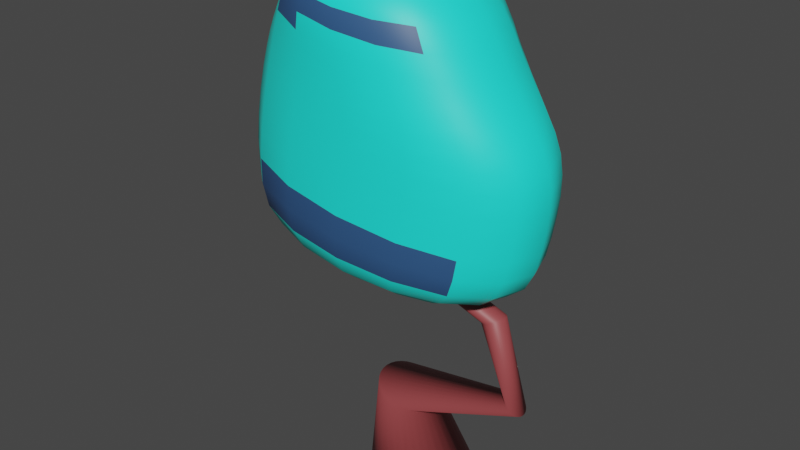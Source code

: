 # Source: gplant.blend  (saved by Blender 3.6.11; exported with 4.5.12 LTS)
import bpy
from mathutils import Matrix  # noqa: F401  (used for matrix-valued properties, if any)

bpy.ops.wm.read_factory_settings(use_empty=True)
scene = bpy.context.scene
scene.name = 'Scene'

# ---- collections
col_collection = bpy.data.collections.new('Collection'); scene.collection.children.link(col_collection)

# ---- materials (node trees are filled in below, after node groups)
mat_material_001 = bpy.data.materials.new('Material.001')
mat_material_001.use_transparent_shadow = False
mat_material_002 = bpy.data.materials.new('Material.002')
mat_material_002.use_transparent_shadow = False
mat_material_003 = bpy.data.materials.new('Material.003')
mat_material_003.use_transparent_shadow = False

# ---- material node trees
mat_material_001.use_nodes = True; mat_material_001.node_tree.nodes.clear()
_N = mat_material_001.node_tree.nodes; _L = mat_material_001.node_tree.links
n0 = _N.new('ShaderNodeBsdfPrincipled'); n0.name = 'Principled BSDF'; n0.location = (10, 300)
n0.distribution = 'GGX'
n0.subsurface_method = 'RANDOM_WALK_SKIN'
n0.inputs[0].default_value = (0.3299, 0.06088, 0.06511, 1.0)
n0.inputs[3].default_value = 1.45
n0.inputs[27].default_value = (0.0, 0.0, 0.0, 1.0)
n0.inputs[28].default_value = 1.0
n1 = _N.new('ShaderNodeOutputMaterial'); n1.name = 'Material Output'; n1.location = (300, 300)
_L.new(n0.outputs[0], n1.inputs[0])
n1.is_active_output = True
mat_material_002.use_nodes = True; mat_material_002.node_tree.nodes.clear()
_N = mat_material_002.node_tree.nodes; _L = mat_material_002.node_tree.links
n0 = _N.new('ShaderNodeBsdfPrincipled'); n0.name = 'Principled BSDF'; n0.location = (10, 300)
n0.distribution = 'GGX'
n0.subsurface_method = 'RANDOM_WALK_SKIN'
n0.inputs[0].default_value = (0.01451, 1.0, 0.8769, 1.0)
n0.inputs[3].default_value = 1.45
n0.inputs[27].default_value = (0.0, 0.0, 0.0, 1.0)
n0.inputs[28].default_value = 1.0
n1 = _N.new('ShaderNodeOutputMaterial'); n1.name = 'Material Output'; n1.location = (300, 300)
_L.new(n0.outputs[0], n1.inputs[0])
n1.is_active_output = True
mat_material_003.use_nodes = True; mat_material_003.node_tree.nodes.clear()
_N = mat_material_003.node_tree.nodes; _L = mat_material_003.node_tree.links
n0 = _N.new('ShaderNodeBsdfPrincipled'); n0.name = 'Principled BSDF'; n0.location = (10, 300)
n0.distribution = 'GGX'
n0.subsurface_method = 'RANDOM_WALK_SKIN'
n0.inputs[0].default_value = (0.03071, 0.09458, 0.237, 1.0)
n0.inputs[3].default_value = 1.45
n0.inputs[27].default_value = (0.0, 0.0, 0.0, 1.0)
n0.inputs[28].default_value = 1.0
n1 = _N.new('ShaderNodeOutputMaterial'); n1.name = 'Material Output'; n1.location = (300, 300)
_L.new(n0.outputs[0], n1.inputs[0])
n1.is_active_output = True

# ---- world
world_world = bpy.data.worlds.new('World'); scene.world = world_world
world_world.use_nodes = True; world_world.node_tree.nodes.clear()
_N = world_world.node_tree.nodes; _L = world_world.node_tree.links
n0 = _N.new('ShaderNodeOutputWorld'); n0.name = 'World Output'; n0.location = (300, 300)
n1 = _N.new('ShaderNodeBackground'); n1.name = 'Background'; n1.location = (10, 300)
n1.inputs[0].default_value = (0.05088, 0.05088, 0.05088, 1.0)
_L.new(n1.outputs[0], n0.inputs[0])
n0.is_active_output = True
world_world.color = (0.05088, 0.05088, 0.05088)
world_world.use_sun_shadow = False
world_world.sun_shadow_jitter_overblur = 0.0

# ---- meshes
me_circle = bpy.data.meshes.new('Circle')
me_circle.from_pydata([(0.0, 1.0, 0.0), (-0.1951, 0.9808, 0.0), (-0.3827, 0.9239, 0.0), (-0.5556, 0.8315, 0.0), (-0.7071, 0.7071, 0.0), (-0.8315, 0.5556, 0.0), (-0.9239, 0.3827, 0.0), (-0.9808, 0.1951, 0.0), (-1.0, 0.0, 0.0), (-0.9808, -0.1951, 0.0), (-0.9239, -0.3827, 0.0), (-0.8315, -0.5556, 0.0), (-0.7071, -0.7071, 0.0), (-0.5556, -0.8315, 0.0), (-0.3827, -0.9239, 0.0), (-0.1951, -0.9808, 0.0), (0.0, -1.0, 0.0), (0.1951, -0.9808, 0.0), (0.3827, -0.9239, 0.0), (0.5556, -0.8315, 0.0), (0.7071, -0.7071, 0.0), (0.8315, -0.5556, 0.0), (0.9239, -0.3827, 0.0), (0.9808, -0.1951, 0.0), (1.0, 0.0, 0.0), (0.9808, 0.1951, 0.0), (0.9239, 0.3827, 0.0), (0.8315, 0.5556, 0.0), (0.7071, 0.7071, 0.0), (0.5556, 0.8315, 0.0), (0.3827, 0.9239, 0.0), (0.1951, 0.9808, 0.0), (-0.3512, 0.5894, 1.633), (-0.4567, 0.578, 1.679), (-0.5581, 0.5445, 1.723), (-0.6516, 0.49, 1.763), (-0.7335, 0.4167, 1.799), (-0.8008, 0.3274, 1.828), (-0.8507, 0.2255, 1.85), (-0.8815, 0.115, 1.863), (-0.8919, -2.001e-08, 1.868), (-0.8815, -0.115, 1.863), (-0.8507, -0.2255, 1.85), (-0.8008, -0.3274, 1.828), (-0.7335, -0.4167, 1.799), (-0.6516, -0.49, 1.763), (-0.5581, -0.5445, 1.723), (-0.4567, -0.578, 1.679), (-0.3512, -0.5894, 1.633), (-0.2457, -0.578, 1.587), (-0.1443, -0.5445, 1.543), (-0.05079, -0.49, 1.503), (0.03114, -0.4167, 1.467), (0.09838, -0.3274, 1.438), (0.1483, -0.2255, 1.416), (0.1791, -0.115, 1.403), (0.1895, 4.302e-08, 1.398), (0.1791, 0.115, 1.403), (0.1483, 0.2255, 1.416), (0.09838, 0.3274, 1.438), (0.03114, 0.4167, 1.467), (-0.05079, 0.49, 1.503), (-0.1443, 0.5445, 1.543), (-0.2457, 0.578, 1.587), (2.056, 0.2298, 2.324), (2.022, 0.2254, 2.354), (1.989, 0.2123, 2.382), (1.96, 0.1911, 2.408), (1.933, 0.1625, 2.431), (1.912, 0.1277, 2.45), (1.896, 0.08796, 2.464), (1.886, 0.04484, 2.473), (1.883, -4.466e-08, 2.476), (1.886, -0.04484, 2.473), (1.896, -0.08796, 2.464), (1.912, -0.1277, 2.45), (1.933, -0.1625, 2.431), (1.96, -0.1911, 2.408), (1.989, -0.2123, 2.382), (2.022, -0.2254, 2.354), (2.056, -0.2298, 2.324), (2.089, -0.2254, 2.295), (2.122, -0.2123, 2.266), (2.152, -0.1911, 2.24), (2.178, -0.1625, 2.217), (2.199, -0.1277, 2.198), (2.215, -0.08796, 2.184), (2.225, -0.04484, 2.176), (2.228, -3.936e-09, 2.173), (2.225, 0.04484, 2.176), (2.215, 0.08796, 2.184), (2.199, 0.1277, 2.198), (2.178, 0.1625, 2.217), (2.152, 0.1911, 2.24), (2.122, 0.2123, 2.266), (2.089, 0.2254, 2.295), (1.526, 0.2298, 3.868), (1.484, 0.2254, 3.853), (1.443, 0.2123, 3.838), (1.406, 0.1911, 3.824), (1.373, 0.1625, 3.812), (1.347, 0.1277, 3.802), (1.327, 0.08796, 3.795), (1.314, 0.04484, 3.79), (1.31, -1.131e-07, 3.789), (1.314, -0.04484, 3.79), (1.327, -0.08796, 3.795), (1.347, -0.1277, 3.802), (1.373, -0.1625, 3.812), (1.406, -0.1911, 3.824), (1.443, -0.2123, 3.838), (1.484, -0.2254, 3.853), (1.526, -0.2298, 3.868), (1.568, -0.2254, 3.884), (1.608, -0.2123, 3.899), (1.646, -0.1911, 3.912), (1.678, -0.1625, 3.924), (1.705, -0.1277, 3.934), (1.725, -0.08796, 3.942), (1.737, -0.04484, 3.946), (1.742, -1.344e-07, 3.948), (1.737, 0.04484, 3.946), (1.725, 0.08796, 3.942), (1.705, 0.1277, 3.934), (1.678, 0.1625, 3.924), (1.646, 0.1911, 3.912), (1.608, 0.2123, 3.899), (1.568, 0.2254, 3.884), (-0.0424, 0.2298, 4.406), (-0.08448, 0.2254, 4.391), (-0.1249, 0.2123, 4.376), (-0.1622, 0.1911, 4.362), (-0.1949, 0.1625, 4.35), (-0.2217, 0.1277, 4.34), (-0.2417, 0.08796, 4.333), (-0.2539, 0.04484, 4.328), (-0.2581, -5.022e-07, 4.327), (-0.2539, -0.04484, 4.328), (-0.2417, -0.08796, 4.333), (-0.2217, -0.1277, 4.34), (-0.1949, -0.1625, 4.35), (-0.1622, -0.1911, 4.362), (-0.1249, -0.2124, 4.376), (-0.08448, -0.2254, 4.391), (-0.0424, -0.2298, 4.406), (-0.0003232, -0.2254, 4.422), (0.04014, -0.2124, 4.437), (0.07743, -0.1911, 4.45), (0.1101, -0.1625, 4.463), (0.1369, -0.1277, 4.472), (0.1569, -0.08796, 4.48), (0.1691, -0.04484, 4.484), (0.1733, -5.236e-07, 4.486), (0.1691, 0.04484, 4.484), (0.1569, 0.08796, 4.48), (0.1369, 0.1277, 4.472), (0.1101, 0.1625, 4.463), (0.07743, 0.1911, 4.45), (0.04014, 0.2123, 4.437), (-0.0003232, 0.2254, 4.422), (-1.056, 0.1357, 4.73), (-1.08, 0.1331, 4.72), (-1.104, 0.1254, 4.71), (-1.126, 0.1129, 4.702), (-1.145, 0.09598, 4.694), (-1.16, 0.07541, 4.688), (-1.172, 0.05194, 4.683), (-1.179, 0.02648, 4.68), (-1.182, -6.196e-07, 4.679), (-1.179, -0.02648, 4.68), (-1.172, -0.05194, 4.683), (-1.16, -0.07541, 4.688), (-1.145, -0.09598, 4.694), (-1.126, -0.1129, 4.702), (-1.104, -0.1254, 4.71), (-1.08, -0.1331, 4.72), (-1.056, -0.1357, 4.73), (-1.031, -0.1331, 4.74), (-1.007, -0.1254, 4.749), (-0.9857, -0.1129, 4.758), (-0.9666, -0.09598, 4.765), (-0.9509, -0.07541, 4.772), (-0.9393, -0.05194, 4.776), (-0.9321, -0.02648, 4.779), (-0.9297, -6.332e-07, 4.78), (-0.9321, 0.02648, 4.779), (-0.9393, 0.05194, 4.776), (-0.9509, 0.07541, 4.772), (-0.9666, 0.09598, 4.765), (-0.9857, 0.1129, 4.758), (-1.007, 0.1254, 4.749), (-1.031, 0.1331, 4.74)], [], [(1, 0, 31, 30, 29, 28, 27, 26, 25, 24, 23, 22, 21, 20, 19, 18, 17, 16, 15, 14, 13, 12, 11, 10, 9, 8, 7, 6, 5, 4, 3, 2), (53, 54, 86, 85), (13, 14, 46, 45), (0, 1, 33, 32), (27, 28, 60, 59), (14, 15, 47, 46), (1, 2, 34, 33), (28, 29, 61, 60), (15, 16, 48, 47), (2, 3, 35, 34), (29, 30, 62, 61), (16, 17, 49, 48), (3, 4, 36, 35), (30, 31, 63, 62), (17, 18, 50, 49), (4, 5, 37, 36), (31, 0, 32, 63), (18, 19, 51, 50), (5, 6, 38, 37), (19, 20, 52, 51), (6, 7, 39, 38), (20, 21, 53, 52), (7, 8, 40, 39), (21, 22, 54, 53), (8, 9, 41, 40), (22, 23, 55, 54), (9, 10, 42, 41), (23, 24, 56, 55), (10, 11, 43, 42), (24, 25, 57, 56), (11, 12, 44, 43), (25, 26, 58, 57), (12, 13, 45, 44), (26, 27, 59, 58), (88, 89, 121, 120), (40, 41, 73, 72), (54, 55, 87, 86), (41, 42, 74, 73), (55, 56, 88, 87), (42, 43, 75, 74), (56, 57, 89, 88), (43, 44, 76, 75), (57, 58, 90, 89), (44, 45, 77, 76), (58, 59, 91, 90), (45, 46, 78, 77), (32, 33, 65, 64), (59, 60, 92, 91), (46, 47, 79, 78), (33, 34, 66, 65), (60, 61, 93, 92), (47, 48, 80, 79), (34, 35, 67, 66), (61, 62, 94, 93), (48, 49, 81, 80), (35, 36, 68, 67), (62, 63, 95, 94), (49, 50, 82, 81), (36, 37, 69, 68), (63, 32, 64, 95), (50, 51, 83, 82), (37, 38, 70, 69), (51, 52, 84, 83), (38, 39, 71, 70), (52, 53, 85, 84), (39, 40, 72, 71), (96, 97, 129, 128), (75, 76, 108, 107), (89, 90, 122, 121), (76, 77, 109, 108), (90, 91, 123, 122), (77, 78, 110, 109), (64, 65, 97, 96), (91, 92, 124, 123), (78, 79, 111, 110), (65, 66, 98, 97), (92, 93, 125, 124), (79, 80, 112, 111), (66, 67, 99, 98), (93, 94, 126, 125), (80, 81, 113, 112), (67, 68, 100, 99), (94, 95, 127, 126), (81, 82, 114, 113), (68, 69, 101, 100), (95, 64, 96, 127), (82, 83, 115, 114), (69, 70, 102, 101), (83, 84, 116, 115), (70, 71, 103, 102), (84, 85, 117, 116), (71, 72, 104, 103), (85, 86, 118, 117), (72, 73, 105, 104), (86, 87, 119, 118), (73, 74, 106, 105), (87, 88, 120, 119), (74, 75, 107, 106), (131, 132, 164, 163), (123, 124, 156, 155), (110, 111, 143, 142), (97, 98, 130, 129), (124, 125, 157, 156), (111, 112, 144, 143), (98, 99, 131, 130), (125, 126, 158, 157), (112, 113, 145, 144), (99, 100, 132, 131), (126, 127, 159, 158), (113, 114, 146, 145), (100, 101, 133, 132), (127, 96, 128, 159), (114, 115, 147, 146), (101, 102, 134, 133), (115, 116, 148, 147), (102, 103, 135, 134), (116, 117, 149, 148), (103, 104, 136, 135), (117, 118, 150, 149), (104, 105, 137, 136), (118, 119, 151, 150), (105, 106, 138, 137), (119, 120, 152, 151), (106, 107, 139, 138), (120, 121, 153, 152), (107, 108, 140, 139), (121, 122, 154, 153), (108, 109, 141, 140), (122, 123, 155, 154), (109, 110, 142, 141), (161, 162, 163, 164, 165, 166, 167, 168, 169, 170, 171, 172, 173, 174, 175, 176, 177, 178, 179, 180, 181, 182, 183, 184, 185, 186, 187, 188, 189, 190, 191, 160), (158, 159, 191, 190), (145, 146, 178, 177), (132, 133, 165, 164), (159, 128, 160, 191), (146, 147, 179, 178), (133, 134, 166, 165), (147, 148, 180, 179), (134, 135, 167, 166), (148, 149, 181, 180), (135, 136, 168, 167), (149, 150, 182, 181), (136, 137, 169, 168), (150, 151, 183, 182), (137, 138, 170, 169), (151, 152, 184, 183), (138, 139, 171, 170), (152, 153, 185, 184), (139, 140, 172, 171), (153, 154, 186, 185), (140, 141, 173, 172), (154, 155, 187, 186), (141, 142, 174, 173), (128, 129, 161, 160), (155, 156, 188, 187), (142, 143, 175, 174), (129, 130, 162, 161), (156, 157, 189, 188), (143, 144, 176, 175), (130, 131, 163, 162), (157, 158, 190, 189), (144, 145, 177, 176)])
me_circle.polygons.foreach_set('use_smooth', [True] * 162)
_uv = me_circle.uv_layers.new(name='UVMap')
_uv.uv.foreach_set('vector', [0.0, 0.0, 0.0, 0.0, 0.0, 0.0, 0.0, 0.0, 0.0, 0.0, 0.0, 0.0, 0.0, 0.0, 0.0, 0.0, 0.0, 0.0, 0.0, 0.0, 0.0, 0.0, 0.0, 0.0, 0.0, 0.0, 0.0, 0.0, 0.0, 0.0, 0.0, 0.0, 0.0, 0.0, 0.0, 0.0, 0.0, 0.0, 0.0, 0.0, 0.0, 0.0, 0.0, 0.0, 0.0, 0.0, 0.0, 0.0, 0.0, 0.0, 0.0, 0.0, 0.0, 0.0, 0.0, 0.0, 0.0, 0.0, 0.0, 0.0, 0.0, 0.0, 0.0, 0.0, 0.0, 0.0, 0.0, 0.0, 0.0, 0.0, 0.0, 0.0, 0.0, 0.0, 0.0, 0.0, 0.0, 0.0, 0.0, 0.0, 0.0, 0.0, 0.0, 0.0, 0.0, 0.0, 0.0, 0.0, 0.0, 0.0, 0.0, 0.0, 0.0, 0.0, 0.0, 0.0, 0.0, 0.0, 0.0, 0.0, 0.0, 0.0, 0.0, 0.0, 0.0, 0.0, 0.0, 0.0, 0.0, 0.0, 0.0, 0.0, 0.0, 0.0, 0.0, 0.0, 0.0, 0.0, 0.0, 0.0, 0.0, 0.0, 0.0, 0.0, 0.0, 0.0, 0.0, 0.0, 0.0, 0.0, 0.0, 0.0, 0.0, 0.0, 0.0, 0.0, 0.0, 0.0, 0.0, 0.0, 0.0, 0.0, 0.0, 0.0, 0.0, 0.0, 0.0, 0.0, 0.0, 0.0, 0.0, 0.0, 0.0, 0.0, 0.0, 0.0, 0.0, 0.0, 0.0, 0.0, 0.0, 0.0, 0.0, 0.0, 0.0, 0.0, 0.0, 0.0, 0.0, 0.0, 0.0, 0.0, 0.0, 0.0, 0.0, 0.0, 0.0, 0.0, 0.0, 0.0, 0.0, 0.0, 0.0, 0.0, 0.0, 0.0, 0.0, 0.0, 0.0, 0.0, 0.0, 0.0, 0.0, 0.0, 0.0, 0.0, 0.0, 0.0, 0.0, 0.0, 0.0, 0.0, 0.0, 0.0, 0.0, 0.0, 0.0, 0.0, 0.0, 0.0, 0.0, 0.0, 0.0, 0.0, 0.0, 0.0, 0.0, 0.0, 0.0, 0.0, 0.0, 0.0, 0.0, 0.0, 0.0, 0.0, 0.0, 0.0, 0.0, 0.0, 0.0, 0.0, 0.0, 0.0, 0.0, 0.0, 0.0, 0.0, 0.0, 0.0, 0.0, 0.0, 0.0, 0.0, 0.0, 0.0, 0.0, 0.0, 0.0, 0.0, 0.0, 0.0, 0.0, 0.0, 0.0, 0.0, 0.0, 0.0, 0.0, 0.0, 0.0, 0.0, 0.0, 0.0, 0.0, 0.0, 0.0, 0.0, 0.0, 0.0, 0.0, 0.0, 0.0, 0.0, 0.0, 0.0, 0.0, 0.0, 0.0, 0.0, 0.0, 0.0, 0.0, 0.0, 0.0, 0.0, 0.0, 0.0, 0.0, 0.0, 0.0, 0.0, 0.0, 0.0, 0.0, 0.0, 0.0, 0.0, 0.0, 0.0, 0.0, 0.0, 0.0, 0.0, 0.0, 0.0, 0.0, 0.0, 0.0, 0.0, 0.0, 0.0, 0.0, 0.0, 0.0, 0.0, 0.0, 0.0, 0.0, 0.0, 0.0, 0.0, 0.0, 0.0, 0.0, 0.0, 0.0, 0.0, 0.0, 0.0, 0.0, 0.0, 0.0, 0.0, 0.0, 0.0, 0.0, 0.0, 0.0, 0.0, 0.0, 0.0, 0.0, 0.0, 0.0, 0.0, 0.0, 0.0, 0.0, 0.0, 0.0, 0.0, 0.0, 0.0, 0.0, 0.0, 0.0, 0.0, 0.0, 0.0, 0.0, 0.0, 0.0, 0.0, 0.0, 0.0, 0.0, 0.0, 0.0, 0.0, 0.0, 0.0, 0.0, 0.0, 0.0, 0.0, 0.0, 0.0, 0.0, 0.0, 0.0, 0.0, 0.0, 0.0, 0.0, 0.0, 0.0, 0.0, 0.0, 0.0, 0.0, 0.0, 0.0, 0.0, 0.0, 0.0, 0.0, 0.0, 0.0, 0.0, 0.0, 0.0, 0.0, 0.0, 0.0, 0.0, 0.0, 0.0, 0.0, 0.0, 0.0, 0.0, 0.0, 0.0, 0.0, 0.0, 0.0, 0.0, 0.0, 0.0, 0.0, 0.0, 0.0, 0.0, 0.0, 0.0, 0.0, 0.0, 0.0, 0.0, 0.0, 0.0, 0.0, 0.0, 0.0, 0.0, 0.0, 0.0, 0.0, 0.0, 0.0, 0.0, 0.0, 0.0, 0.0, 0.0, 0.0, 0.0, 0.0, 0.0, 0.0, 0.0, 0.0, 0.0, 0.0, 0.0, 0.0, 0.0, 0.0, 0.0, 0.0, 0.0, 0.0, 0.0, 0.0, 0.0, 0.0, 0.0, 0.0, 0.0, 0.0, 0.0, 0.0, 0.0, 0.0, 0.0, 0.0, 0.0, 0.0, 0.0, 0.0, 0.0, 0.0, 0.0, 0.0, 0.0, 0.0, 0.0, 0.0, 0.0, 0.0, 0.0, 0.0, 0.0, 0.0, 0.0, 0.0, 0.0, 0.0, 0.0, 0.0, 0.0, 0.0, 0.0, 0.0, 0.0, 0.0, 0.0, 0.0, 0.0, 0.0, 0.0, 0.0, 0.0, 0.0, 0.0, 0.0, 0.0, 0.0, 0.0, 0.0, 0.0, 0.0, 0.0, 0.0, 0.0, 0.0, 0.0, 0.0, 0.0, 0.0, 0.0, 0.0, 0.0, 0.0, 0.0, 0.0, 0.0, 0.0, 0.0, 0.0, 0.0, 0.0, 0.0, 0.0, 0.0, 0.0, 0.0, 0.0, 0.0, 0.0, 0.0, 0.0, 0.0, 0.0, 0.0, 0.0, 0.0, 0.0, 0.0, 0.0, 0.0, 0.0, 0.0, 0.0, 0.0, 0.0, 0.0, 0.0, 0.0, 0.0, 0.0, 0.0, 0.0, 0.0, 0.0, 0.0, 0.0, 0.0, 0.0, 0.0, 0.0, 0.0, 0.0, 0.0, 0.0, 0.0, 0.0, 0.0, 0.0, 0.0, 0.0, 0.0, 0.0, 0.0, 0.0, 0.0, 0.0, 0.0, 0.0, 0.0, 0.0, 0.0, 0.0, 0.0, 0.0, 0.0, 0.0, 0.0, 0.0, 0.0, 0.0, 0.0, 0.0, 0.0, 0.0, 0.0, 0.0, 0.0, 0.0, 0.0, 0.0, 0.0, 0.0, 0.0, 0.0, 0.0, 0.0, 0.0, 0.0, 0.0, 0.0, 0.0, 0.0, 0.0, 0.0, 0.0, 0.0, 0.0, 0.0, 0.0, 0.0, 0.0, 0.0, 0.0, 0.0, 0.0, 0.0, 0.0, 0.0, 0.0, 0.0, 0.0, 0.0, 0.0, 0.0, 0.0, 0.0, 0.0, 0.0, 0.0, 0.0, 0.0, 0.0, 0.0, 0.0, 0.0, 0.0, 0.0, 0.0, 0.0, 0.0, 0.0, 0.0, 0.0, 0.0, 0.0, 0.0, 0.0, 0.0, 0.0, 0.0, 0.0, 0.0, 0.0, 0.0, 0.0, 0.0, 0.0, 0.0, 0.0, 0.0, 0.0, 0.0, 0.0, 0.0, 0.0, 0.0, 0.0, 0.0, 0.0, 0.0, 0.0, 0.0, 0.0, 0.0, 0.0, 0.0, 0.0, 0.0, 0.0, 0.0, 0.0, 0.0, 0.0, 0.0, 0.0, 0.0, 0.0, 0.0, 0.0, 0.0, 0.0, 0.0, 0.0, 0.0, 0.0, 0.0, 0.0, 0.0, 0.0, 0.0, 0.0, 0.0, 0.0, 0.0, 0.0, 0.0, 0.0, 0.0, 0.0, 0.0, 0.0, 0.0, 0.0, 0.0, 0.0, 0.0, 0.0, 0.0, 0.0, 0.0, 0.0, 0.0, 0.0, 0.0, 0.0, 0.0, 0.0, 0.0, 0.0, 0.0, 0.0, 0.0, 0.0, 0.0, 0.0, 0.0, 0.0, 0.0, 0.0, 0.0, 0.0, 0.0, 0.0, 0.0, 0.0, 0.0, 0.0, 0.0, 0.0, 0.0, 0.0, 0.0, 0.0, 0.0, 0.0, 0.0, 0.0, 0.0, 0.0, 0.0, 0.0, 0.0, 0.0, 0.0, 0.0, 0.0, 0.0, 0.0, 0.0, 0.0, 0.0, 0.0, 0.0, 0.0, 0.0, 0.0, 0.0, 0.0, 0.0, 0.0, 0.0, 0.0, 0.0, 0.0, 0.0, 0.0, 0.0, 0.0, 0.0, 0.0, 0.0, 0.0, 0.0, 0.0, 0.0, 0.0, 0.0, 0.0, 0.0, 0.0, 0.0, 0.0, 0.0, 0.0, 0.0, 0.0, 0.0, 0.0, 0.0, 0.0, 0.0, 0.0, 0.0, 0.0, 0.0, 0.0, 0.0, 0.0, 0.0, 0.0, 0.0, 0.0, 0.0, 0.0, 0.0, 0.0, 0.0, 0.0, 0.0, 0.0, 0.0, 0.0, 0.0, 0.0, 0.0, 0.0, 0.0, 0.0, 0.0, 0.0, 0.0, 0.0, 0.0, 0.0, 0.0, 0.0, 0.0, 0.0, 0.0, 0.0, 0.0, 0.0, 0.0, 0.0, 0.0, 0.0, 0.0, 0.0, 0.0, 0.0, 0.0, 0.0, 0.0, 0.0, 0.0, 0.0, 0.0, 0.0, 0.0, 0.0, 0.0, 0.0, 0.0, 0.0, 0.0, 0.0, 0.0, 0.0, 0.0, 0.0, 0.0, 0.0, 0.0, 0.0, 0.0, 0.0, 0.0, 0.0, 0.0, 0.0, 0.0, 0.0, 0.0, 0.0, 0.0, 0.0, 0.0, 0.0, 0.0, 0.0, 0.0, 0.0, 0.0, 0.0, 0.0, 0.0, 0.0, 0.0, 0.0, 0.0, 0.0, 0.0, 0.0, 0.0, 0.0, 0.0, 0.0, 0.0, 0.0, 0.0, 0.0, 0.0, 0.0, 0.0, 0.0, 0.0, 0.0, 0.0, 0.0, 0.0, 0.0, 0.0, 0.0, 0.0, 0.0, 0.0, 0.0, 0.0, 0.0, 0.0, 0.0, 0.0, 0.0, 0.0, 0.0, 0.0, 0.0, 0.0, 0.0, 0.0, 0.0, 0.0, 0.0, 0.0, 0.0, 0.0, 0.0, 0.0, 0.0, 0.0, 0.0, 0.0, 0.0, 0.0, 0.0, 0.0, 0.0, 0.0, 0.0, 0.0, 0.0, 0.0, 0.0, 0.0, 0.0, 0.0, 0.0, 0.0, 0.0, 0.0, 0.0, 0.0, 0.0, 0.0, 0.0, 0.0, 0.0, 0.0, 0.0, 0.0, 0.0, 0.0, 0.0, 0.0, 0.0, 0.0, 0.0, 0.0, 0.0, 0.0, 0.0, 0.0, 0.0, 0.0, 0.0, 0.0, 0.0, 0.0, 0.0, 0.0, 0.0, 0.0, 0.0, 0.0, 0.0, 0.0, 0.0, 0.0, 0.0, 0.0, 0.0, 0.0, 0.0, 0.0, 0.0, 0.0, 0.0, 0.0, 0.0, 0.0, 0.0, 0.0, 0.0, 0.0, 0.0, 0.0, 0.0, 0.0, 0.0, 0.0, 0.0, 0.0, 0.0, 0.0, 0.0, 0.0, 0.0, 0.0, 0.0, 0.0, 0.0, 0.0, 0.0, 0.0, 0.0, 0.0, 0.0, 0.0, 0.0, 0.0, 0.0, 0.0, 0.0, 0.0, 0.0, 0.0, 0.0, 0.0, 0.0, 0.0, 0.0, 0.0, 0.0, 0.0, 0.0, 0.0, 0.0, 0.0, 0.0, 0.0, 0.0, 0.0, 0.0, 0.0, 0.0, 0.0, 0.0, 0.0, 0.0, 0.0, 0.0, 0.0, 0.0, 0.0, 0.0, 0.0, 0.0, 0.0, 0.0, 0.0, 0.0, 0.0, 0.0, 0.0, 0.0, 0.0, 0.0, 0.0, 0.0, 0.0, 0.0, 0.0, 0.0, 0.0, 0.0, 0.0, 0.0, 0.0, 0.0, 0.0, 0.0, 0.0, 0.0, 0.0, 0.0, 0.0, 0.0, 0.0, 0.0, 0.0, 0.0, 0.0, 0.0, 0.0, 0.0, 0.0, 0.0, 0.0, 0.0, 0.0, 0.0, 0.0, 0.0, 0.0, 0.0, 0.0, 0.0, 0.0, 0.0, 0.0, 0.0, 0.0, 0.0, 0.0, 0.0, 0.0, 0.0, 0.0, 0.0, 0.0, 0.0, 0.0, 0.0, 0.0, 0.0, 0.0, 0.0, 0.0, 0.0, 0.0, 0.0, 0.0, 0.0, 0.0, 0.0, 0.0, 0.0, 0.0, 0.0, 0.0, 0.0, 0.0, 0.0, 0.0, 0.0, 0.0, 0.0, 0.0, 0.0, 0.0, 0.0, 0.0, 0.0, 0.0, 0.0, 0.0, 0.0, 0.0, 0.0, 0.0, 0.0, 0.0, 0.0, 0.0, 0.0, 0.0, 0.0, 0.0, 0.0, 0.0, 0.0, 0.0, 0.0, 0.0, 0.0, 0.0, 0.0, 0.0, 0.0, 0.0, 0.0, 0.0, 0.0, 0.0, 0.0, 0.0, 0.0, 0.0, 0.0, 0.0, 0.0, 0.0, 0.0, 0.0, 0.0, 0.0, 0.0, 0.0, 0.0, 0.0, 0.0, 0.0, 0.0, 0.0, 0.0, 0.0, 0.0, 0.0, 0.0, 0.0, 0.0, 0.0, 0.0, 0.0, 0.0, 0.0, 0.0, 0.0, 0.0, 0.0, 0.0, 0.0, 0.0, 0.0, 0.0, 0.0, 0.0, 0.0, 0.0, 0.0, 0.0, 0.0, 0.0, 0.0, 0.0, 0.0, 0.0, 0.0, 0.0, 0.0, 0.0, 0.0, 0.0, 0.0, 0.0, 0.0, 0.0, 0.0, 0.0, 0.0, 0.0, 0.0, 0.0, 0.0, 0.0, 0.0, 0.0, 0.0, 0.0, 0.0, 0.0, 0.0, 0.0, 0.0, 0.0, 0.0, 0.0, 0.0, 0.0, 0.0, 0.0, 0.0, 0.0, 0.0, 0.0, 0.0, 0.0, 0.0, 0.0, 0.0, 0.0, 0.0, 0.0, 0.0, 0.0, 0.0, 0.0, 0.0, 0.0, 0.0, 0.0, 0.0, 0.0, 0.0, 0.0, 0.0, 0.0, 0.0, 0.0, 0.0, 0.0, 0.0, 0.0, 0.0, 0.0, 0.0, 0.0, 0.0, 0.0, 0.0, 0.0, 0.0, 0.0, 0.0, 0.0, 0.0, 0.0, 0.0, 0.0, 0.0, 0.0, 0.0, 0.0, 0.0, 0.0, 0.0, 0.0, 0.0, 0.0, 0.0, 0.0, 0.0, 0.0, 0.0, 0.0, 0.0])
me_circle.materials.append(mat_material_001)
me_circle.update()
me_cube_001 = bpy.data.meshes.new('Cube.001')
me_cube_001.from_pydata([(-0.7968, -0.6667, 0.2759), (-0.4676, -0.5, 0.8065), (-0.7968, 0.6667, 0.2759), (-0.4676, 0.5, 0.8065), (1.054, -0.6667, -0.009252), (0.6195, -0.5, 0.7254), (1.054, 0.6667, -0.009252), (0.6195, 0.5, 0.7254), (-1.148, -0.6667, -1.334), (-1.148, 0.6667, -1.334), (1.357, -0.6667, -1.646), (1.357, 0.6667, -1.646), (1.413, 0.6667, -0.759), (-0.9536, 0.6667, -0.2974), (-0.9536, -0.6667, -0.2974), (1.413, -0.6667, -0.759), (-0.8363, -0.5, -2.186), (-0.8363, 0.5, -2.186), (0.955, -0.5, -2.317), (0.955, 0.5, -2.317), (-1.057, 0.3646, 0.316), (-1.144, 1.509e-07, 0.3294), (-1.057, -0.3646, 0.316), (-0.7441, -0.6631, 0.4319), (-0.6697, -0.6381, 0.5897), (-0.5682, -0.5765, 0.7235), (-0.5382, -0.2966, 0.8425), (-0.5729, 4.936e-08, 0.8602), (-0.5382, 0.2967, 0.8425), (-0.5682, 0.5765, 0.7235), (-0.6697, 0.6381, 0.5896), (-0.7441, 0.6631, 0.4319), (0.6343, 0.8542, 0.05535), (0.1284, 0.9167, 0.1333), (-0.3776, 0.8542, 0.2113), (-0.2458, 0.5729, 0.8236), (0.07418, 0.6096, 0.8177), (0.3953, 0.5729, 0.7772), (0.7277, 0.5765, 0.6111), (0.8467, 0.6381, 0.429), (0.9522, 0.6631, 0.2117), (1.314, -0.3646, -0.04935), (1.4, 5.402e-08, -0.06272), (1.314, 0.3646, -0.04935), (0.6878, 0.2966, 0.7582), (0.7213, 2.515e-08, 0.7751), (0.6878, -0.2966, 0.7582), (0.7277, -0.5765, 0.6111), (0.8467, -0.6381, 0.429), (0.9522, -0.6631, 0.2117), (-0.3776, -0.8542, 0.2113), (0.1284, -0.9167, 0.1333), (0.6343, -0.8542, 0.05535), (0.3953, -0.5729, 0.7772), (0.07418, -0.6096, 0.8177), (-0.2458, -0.5729, 0.8236), (-1.5, 0.3646, -1.29), (-1.617, 1.211e-07, -1.275), (-1.5, -0.3646, -1.29), (0.7898, 0.8542, -1.576), (0.1048, 0.9167, -1.49), (-0.5801, 0.8542, -1.404), (1.71, -0.3646, -1.69), (1.827, -5.122e-09, -1.705), (1.71, 0.3646, -1.69), (-0.5801, -0.8542, -1.404), (0.1048, -0.9167, -1.49), (0.7898, -0.8542, -1.576), (1.435, 0.6667, -0.9645), (1.426, 0.6667, -1.185), (1.396, 0.6667, -1.414), (-0.91, 0.6667, -0.1263), (-0.8734, 0.6667, 0.01295), (-0.8376, 0.6667, 0.1403), (-0.91, -0.6667, -0.1263), (-0.8734, -0.6667, 0.01295), (-0.8376, -0.6667, 0.1403), (1.435, -0.6667, -0.9645), (1.426, -0.6667, -1.185), (1.396, -0.6667, -1.414), (1.161, 0.6667, -0.2089), (1.265, 0.6667, -0.3921), (1.353, 0.6667, -0.5713), (-1.114, 0.6667, -1.047), (-1.064, 0.6667, -0.7692), (-1.007, 0.6667, -0.5146), (-1.114, -0.6667, -1.047), (-1.064, -0.6667, -0.7692), (-1.007, -0.6667, -0.5146), (1.161, -0.6667, -0.2089), (1.265, -0.6667, -0.3921), (1.353, -0.6667, -0.5713), (-0.4174, -0.8542, -0.4019), (0.2296, -0.9167, -0.5282), (0.8767, -0.8542, -0.6544), (1.746, -0.3646, -0.8239), (1.857, 3.912e-08, -0.8455), (1.746, 0.3646, -0.8239), (-1.286, 0.3646, -0.2324), (-1.397, 1.639e-07, -0.2108), (-1.286, -0.3646, -0.2324), (0.8767, 0.8542, -0.6544), (0.2296, 0.9167, -0.5282), (-0.4174, 0.8542, -0.4019), (-0.9629, 0.2966, -2.217), (-1.026, 8.382e-08, -2.232), (-0.9629, -0.2966, -2.217), (0.5894, 0.5729, -2.326), (0.05874, 0.6096, -2.307), (-0.4716, 0.5729, -2.25), (1.081, -0.2966, -2.36), (1.144, -2.701e-08, -2.381), (1.081, 0.2966, -2.36), (-0.4716, -0.5729, -2.25), (0.05874, -0.6096, -2.307), (0.5894, -0.5729, -2.326), (-1.151, -0.6631, -1.613), (-1.101, -0.6381, -1.864), (-0.9808, -0.5765, -2.064), (1.103, -0.5765, -2.228), (1.235, -0.6381, -2.074), (1.312, -0.6631, -1.873), (1.312, 0.6631, -1.873), (1.235, 0.6381, -2.074), (1.103, 0.5765, -2.228), (-0.9808, 0.5765, -2.064), (-1.101, 0.6381, -1.864), (-1.151, 0.6631, -1.613), (-0.9824, -0.3626, 0.4631), (-0.8815, -0.3489, 0.6139), (-0.7393, -0.3181, 0.7458), (-1.062, 1.32e-07, 0.4737), (-0.9517, 1.22e-07, 0.6235), (-0.7955, 7.451e-08, 0.7576), (-0.9824, 0.3626, 0.4631), (-0.8815, 0.3489, 0.6139), (-0.7393, 0.3181, 0.7458), (-0.3598, 0.8496, 0.3824), (-0.3267, 0.818, 0.556), (-0.2791, 0.7335, 0.7083), (0.104, 0.9118, 0.3225), (0.08833, 0.8781, 0.5144), (0.07915, 0.7867, 0.6852), (0.5679, 0.8496, 0.2619), (0.5035, 0.818, 0.4677), (0.438, 0.7335, 0.6454), (1.191, 0.3626, 0.1812), (1.058, 0.3489, 0.4098), (0.8982, 0.3181, 0.6079), (1.27, 5.448e-08, 0.1713), (1.128, 5.588e-08, 0.4054), (0.9538, 5.029e-08, 0.6127), (1.191, -0.3626, 0.1812), (1.058, -0.3489, 0.4098), (0.8982, -0.3181, 0.6079), (0.5679, -0.8496, 0.2619), (0.5035, -0.818, 0.4677), (0.438, -0.7335, 0.6454), (0.104, -0.9118, 0.3225), (0.08833, -0.8781, 0.5144), (0.07915, -0.7867, 0.6852), (-0.3598, -0.8496, 0.3824), (-0.3267, -0.818, 0.556), (-0.2791, -0.7335, 0.7083), (-0.4541, 0.8542, -0.6165), (0.2136, 0.9167, -0.7395), (0.8814, 0.8542, -0.8626), (-0.5002, 0.8542, -0.8634), (0.1806, 0.9167, -0.9771), (0.8614, 0.8542, -1.091), (-0.5456, 0.8542, -1.13), (0.1409, 0.9167, -1.231), (0.8273, 0.8542, -1.331), (0.4034, 0.3162, 0.854), (0.07143, 0.3331, 0.8991), (-0.2588, 0.3162, 0.8942), (0.4164, -9.313e-10, 0.8797), (0.0705, 1.863e-09, 0.9263), (-0.2736, 2.235e-08, 0.9185), (0.4034, -0.3162, 0.854), (0.07143, -0.3331, 0.8991), (-0.2588, -0.3162, 0.8942), (0.7543, -0.8496, -1.814), (0.08056, -0.9118, -1.744), (-0.5931, -0.8496, -1.672), (0.706, -0.818, -2.029), (0.067, -0.8781, -1.974), (-0.572, -0.818, -1.914), (0.6363, -0.7335, -2.202), (0.06085, -0.7867, -2.165), (-0.5144, -0.7335, -2.11), (-1.351, -0.3646, -0.4513), (-1.465, 1.627e-07, -0.4302), (-1.351, 0.3646, -0.4513), (-1.414, -0.3646, -0.7108), (-1.531, 1.397e-07, -0.6913), (-1.414, 0.3646, -0.7108), (-1.467, -0.3646, -0.9954), (-1.585, 1.362e-07, -0.9782), (-1.467, 0.3646, -0.9954), (1.778, 0.3646, -1.028), (1.893, 2.169e-08, -1.049), (1.778, -0.3646, -1.028), (1.776, 0.3646, -1.243), (1.892, 3.475e-08, -1.263), (1.776, -0.3646, -1.243), (1.749, 0.3646, -1.466), (1.867, 1.525e-08, -1.483), (1.749, -0.3646, -1.466), (0.8814, -0.8542, -0.8626), (0.2136, -0.9167, -0.7395), (-0.4541, -0.8542, -0.6165), (0.8614, -0.8542, -1.091), (0.1806, -0.9167, -0.9771), (-0.5002, -0.8542, -0.8634), (0.8273, -0.8542, -1.331), (0.1409, -0.9167, -1.231), (-0.5456, -0.8542, -1.13), (0.7078, -0.8542, -0.1298), (0.1615, -0.9167, -0.03427), (-0.3849, -0.8542, 0.06122), (0.7804, -0.8542, -0.3003), (0.1957, -0.9167, -0.1896), (-0.3889, -0.8542, -0.07881), (0.8405, -0.8542, -0.4705), (0.2216, -0.9167, -0.3488), (-0.3972, -0.8542, -0.2271), (1.442, 0.3646, -0.258), (1.535, 8.199e-08, -0.2744), (1.442, -0.3646, -0.258), (1.565, 0.3646, -0.449), (1.666, 6.729e-08, -0.468), (1.565, -0.3646, -0.449), (1.672, 0.3646, -0.6339), (1.778, 4.866e-08, -0.6547), (1.672, -0.3646, -0.6339), (-1.119, -0.3646, 0.1895), (-1.212, 1.823e-07, 0.2058), (-1.119, 0.3646, 0.1895), (-1.174, -0.3646, 0.06991), (-1.274, 1.77e-07, 0.08889), (-1.174, 0.3646, 0.06991), (-1.228, -0.3646, -0.0637), (-1.334, 1.891e-07, -0.04284), (-1.228, 0.3646, -0.0637), (-0.3849, 0.8542, 0.06122), (0.1615, 0.9167, -0.03427), (0.7078, 0.8542, -0.1298), (-0.3889, 0.8542, -0.07881), (0.1957, 0.9167, -0.1896), (0.7804, 0.8542, -0.3003), (-0.3972, 0.8542, -0.2271), (0.2216, 0.9167, -0.3488), (0.8405, 0.8542, -0.4705), (-0.5025, 0.3162, -2.329), (0.0578, 0.3331, -2.393), (0.6187, 0.3162, -2.404), (-0.5311, 5.495e-08, -2.355), (0.05749, 4.098e-08, -2.422), (0.6467, 1.304e-08, -2.431), (-0.5025, -0.3162, -2.329), (0.0578, -0.3331, -2.393), (0.6187, -0.3162, -2.404), (-0.5931, 0.8496, -1.672), (0.08056, 0.9118, -1.744), (0.7543, 0.8496, -1.814), (-0.572, 0.818, -1.914), (0.067, 0.8781, -1.974), (0.706, 0.818, -2.029), (-0.5144, 0.7335, -2.11), (0.06085, 0.7867, -2.165), (0.6363, 0.7335, -2.202), (1.659, 0.3626, -1.91), (1.774, -4.307e-09, -1.922), (1.659, -0.3626, -1.91), (1.564, 0.3489, -2.105), (1.673, -2.608e-08, -2.118), (1.564, -0.3489, -2.105), (1.384, 0.3181, -2.259), (1.478, -2.515e-08, -2.274), (1.384, -0.3181, -2.259), (-1.498, -0.3626, -1.577), (-1.613, 1.173e-07, -1.565), (-1.498, 0.3626, -1.577), (-1.43, -0.3489, -1.837), (-1.539, 1.052e-07, -1.831), (-1.43, 0.3489, -1.837), (-1.262, -0.3181, -2.053), (-1.356, 9.779e-08, -2.056), (-1.262, 0.3181, -2.053)], [], [(128, 129, 132, 131), (129, 130, 133, 132), (131, 132, 135, 134), (132, 133, 136, 135), (0, 23, 128, 22), (23, 24, 129, 128), (24, 25, 130, 129), (25, 1, 26, 130), (130, 26, 27, 133), (133, 27, 28, 136), (136, 28, 3, 29), (135, 136, 29, 30), (134, 135, 30, 31), (20, 134, 31, 2), (21, 131, 134, 20), (22, 128, 131, 21), (137, 138, 141, 140), (138, 139, 142, 141), (140, 141, 144, 143), (141, 142, 145, 144), (2, 31, 137, 34), (31, 30, 138, 137), (30, 29, 139, 138), (29, 3, 35, 139), (139, 35, 36, 142), (142, 36, 37, 145), (145, 37, 7, 38), (144, 145, 38, 39), (143, 144, 39, 40), (32, 143, 40, 6), (33, 140, 143, 32), (34, 137, 140, 33), (146, 147, 150, 149), (147, 148, 151, 150), (149, 150, 153, 152), (150, 151, 154, 153), (6, 40, 146, 43), (40, 39, 147, 146), (39, 38, 148, 147), (38, 7, 44, 148), (148, 44, 45, 151), (151, 45, 46, 154), (154, 46, 5, 47), (153, 154, 47, 48), (152, 153, 48, 49), (41, 152, 49, 4), (42, 149, 152, 41), (43, 146, 149, 42), (155, 156, 159, 158), (156, 157, 160, 159), (158, 159, 162, 161), (159, 160, 163, 162), (4, 49, 155, 52), (49, 48, 156, 155), (48, 47, 157, 156), (47, 5, 53, 157), (157, 53, 54, 160), (160, 54, 55, 163), (163, 55, 1, 25), (162, 163, 25, 24), (161, 162, 24, 23), (50, 161, 23, 0), (51, 158, 161, 50), (52, 155, 158, 51), (164, 165, 168, 167), (165, 166, 169, 168), (167, 168, 171, 170), (168, 169, 172, 171), (13, 103, 164, 85), (103, 102, 165, 164), (102, 101, 166, 165), (101, 12, 68, 166), (166, 68, 69, 169), (169, 69, 70, 172), (172, 70, 11, 59), (171, 172, 59, 60), (170, 171, 60, 61), (83, 170, 61, 9), (84, 167, 170, 83), (85, 164, 167, 84), (173, 174, 177, 176), (174, 175, 178, 177), (176, 177, 180, 179), (177, 178, 181, 180), (7, 37, 173, 44), (37, 36, 174, 173), (36, 35, 175, 174), (35, 3, 28, 175), (175, 28, 27, 178), (178, 27, 26, 181), (181, 26, 1, 55), (180, 181, 55, 54), (179, 180, 54, 53), (46, 179, 53, 5), (45, 176, 179, 46), (44, 173, 176, 45), (182, 183, 186, 185), (183, 184, 187, 186), (185, 186, 189, 188), (186, 187, 190, 189), (10, 67, 182, 121), (67, 66, 183, 182), (66, 65, 184, 183), (65, 8, 116, 184), (184, 116, 117, 187), (187, 117, 118, 190), (190, 118, 16, 113), (189, 190, 113, 114), (188, 189, 114, 115), (119, 188, 115, 18), (120, 185, 188, 119), (121, 182, 185, 120), (191, 192, 195, 194), (192, 193, 196, 195), (194, 195, 198, 197), (195, 196, 199, 198), (14, 100, 191, 88), (100, 99, 192, 191), (99, 98, 193, 192), (98, 13, 85, 193), (193, 85, 84, 196), (196, 84, 83, 199), (199, 83, 9, 56), (198, 199, 56, 57), (197, 198, 57, 58), (86, 197, 58, 8), (87, 194, 197, 86), (88, 191, 194, 87), (200, 201, 204, 203), (201, 202, 205, 204), (203, 204, 207, 206), (204, 205, 208, 207), (12, 97, 200, 68), (97, 96, 201, 200), (96, 95, 202, 201), (95, 15, 77, 202), (202, 77, 78, 205), (205, 78, 79, 208), (208, 79, 10, 62), (207, 208, 62, 63), (206, 207, 63, 64), (70, 206, 64, 11), (69, 203, 206, 70), (68, 200, 203, 69), (209, 210, 213, 212), (210, 211, 214, 213), (212, 213, 216, 215), (213, 214, 217, 216), (15, 94, 209, 77), (94, 93, 210, 209), (93, 92, 211, 210), (92, 14, 88, 211), (211, 88, 87, 214), (214, 87, 86, 217), (217, 86, 8, 65), (216, 217, 65, 66), (215, 216, 66, 67), (79, 215, 67, 10), (78, 212, 215, 79), (77, 209, 212, 78), (218, 219, 222, 221), (219, 220, 223, 222), (221, 222, 225, 224), (222, 223, 226, 225), (4, 52, 218, 89), (52, 51, 219, 218), (51, 50, 220, 219), (50, 0, 76, 220), (220, 76, 75, 223), (223, 75, 74, 226), (226, 74, 14, 92), (225, 226, 92, 93), (224, 225, 93, 94), (91, 224, 94, 15), (90, 221, 224, 91), (89, 218, 221, 90), (227, 228, 231, 230), (228, 229, 232, 231), (230, 231, 234, 233), (231, 232, 235, 234), (6, 43, 227, 80), (43, 42, 228, 227), (42, 41, 229, 228), (41, 4, 89, 229), (229, 89, 90, 232), (232, 90, 91, 235), (235, 91, 15, 95), (234, 235, 95, 96), (233, 234, 96, 97), (82, 233, 97, 12), (81, 230, 233, 82), (80, 227, 230, 81), (236, 237, 240, 239), (237, 238, 241, 240), (239, 240, 243, 242), (240, 241, 244, 243), (0, 22, 236, 76), (22, 21, 237, 236), (21, 20, 238, 237), (20, 2, 73, 238), (238, 73, 72, 241), (241, 72, 71, 244), (244, 71, 13, 98), (243, 244, 98, 99), (242, 243, 99, 100), (74, 242, 100, 14), (75, 239, 242, 74), (76, 236, 239, 75), (245, 246, 249, 248), (246, 247, 250, 249), (248, 249, 252, 251), (249, 250, 253, 252), (2, 34, 245, 73), (34, 33, 246, 245), (33, 32, 247, 246), (32, 6, 80, 247), (247, 80, 81, 250), (250, 81, 82, 253), (253, 82, 12, 101), (252, 253, 101, 102), (251, 252, 102, 103), (71, 251, 103, 13), (72, 248, 251, 71), (73, 245, 248, 72), (254, 255, 258, 257), (255, 256, 259, 258), (257, 258, 261, 260), (258, 259, 262, 261), (17, 109, 254, 104), (109, 108, 255, 254), (108, 107, 256, 255), (107, 19, 112, 256), (256, 112, 111, 259), (259, 111, 110, 262), (262, 110, 18, 115), (261, 262, 115, 114), (260, 261, 114, 113), (106, 260, 113, 16), (105, 257, 260, 106), (104, 254, 257, 105), (263, 264, 267, 266), (264, 265, 268, 267), (266, 267, 270, 269), (267, 268, 271, 270), (9, 61, 263, 127), (61, 60, 264, 263), (60, 59, 265, 264), (59, 11, 122, 265), (265, 122, 123, 268), (268, 123, 124, 271), (271, 124, 19, 107), (270, 271, 107, 108), (269, 270, 108, 109), (125, 269, 109, 17), (126, 266, 269, 125), (127, 263, 266, 126), (272, 273, 276, 275), (273, 274, 277, 276), (275, 276, 279, 278), (276, 277, 280, 279), (11, 64, 272, 122), (64, 63, 273, 272), (63, 62, 274, 273), (62, 10, 121, 274), (274, 121, 120, 277), (277, 120, 119, 280), (280, 119, 18, 110), (279, 280, 110, 111), (278, 279, 111, 112), (124, 278, 112, 19), (123, 275, 278, 124), (122, 272, 275, 123), (281, 282, 285, 284), (282, 283, 286, 285), (284, 285, 288, 287), (285, 286, 289, 288), (8, 58, 281, 116), (58, 57, 282, 281), (57, 56, 283, 282), (56, 9, 127, 283), (283, 127, 126, 286), (286, 126, 125, 289), (289, 125, 17, 104), (288, 289, 104, 105), (287, 288, 105, 106), (118, 287, 106, 16), (117, 284, 287, 118), (116, 281, 284, 117)])
me_cube_001.polygons.foreach_set('use_smooth', [True] * 288)
me_cube_001.polygons.foreach_set('material_index', [0, 0, 0, 0, 0, 0, 0, 0, 0, 0, 0, 0, 0, 0, 0, 0, 0, 0, 0, 0, 0, 0, 0, 0, 1, 1, 0, 0, 0, 0, 0, 0, 0, 0, 0, 0, 0, 0, 0, 0, 0, 0, 0, 0, 0, 0, 0, 0, 1, 0, 1, 0, 0, 1, 0, 0, 0, 0, 0, 0, 1, 1, 0, 0, 0, 0, 0, 0, 1, 1, 1, 1, 0, 0, 0, 0, 0, 0, 0, 0, 0, 0, 0, 0, 0, 0, 0, 0, 0, 0, 0, 0, 0, 0, 0, 0, 1, 1, 0, 0, 1, 1, 1, 1, 1, 0, 0, 0, 0, 0, 0, 1, 0, 0, 0, 0, 0, 0, 0, 1, 0, 0, 0, 0, 0, 0, 0, 0, 0, 0, 0, 0, 1, 0, 0, 0, 0, 0, 0, 0, 0, 0, 0, 0, 0, 0, 0, 0, 0, 0, 0, 0, 0, 0, 0, 0, 0, 0, 0, 0, 0, 0, 0, 0, 0, 0, 0, 0, 0, 0, 0, 0, 0, 0, 0, 0, 0, 0, 0, 0, 0, 0, 0, 0, 0, 0, 0, 0, 0, 0, 0, 0, 0, 0, 0, 0, 0, 0, 0, 0, 0, 0, 0, 0, 0, 0, 0, 0, 0, 0, 0, 0, 0, 0, 0, 0, 0, 0, 0, 0, 0, 0, 0, 0, 0, 0, 0, 0, 0, 0, 0, 0, 0, 0, 0, 0, 0, 0, 0, 0, 1, 1, 0, 0, 0, 0, 0, 0, 1, 0, 0, 0, 0, 0, 0, 1, 0, 0, 0, 0, 0, 0, 0, 0, 0, 0, 0, 0, 0, 0, 0, 1, 0, 0, 0, 0, 0, 0, 0, 0, 1, 0, 0, 0, 0, 0, 0, 0])
_uv = me_cube_001.uv_layers.new(name='UVMap')
_uv.uv.foreach_set('vector', [0.4468, 0.0625, 0.5025, 0.0625, 0.5043, 0.125, 0.4526, 0.125, 0.5025, 0.0625, 0.5628, 0.0625, 0.563, 0.125, 0.5043, 0.125, 0.4526, 0.125, 0.5043, 0.125, 0.5051, 0.1875, 0.4548, 0.1875, 0.5043, 0.125, 0.563, 0.125, 0.5631, 0.1875, 0.5051, 0.1875, 0.375, 0.0, 0.4375, 0.0, 0.4468, 0.0625, 0.4041, 0.0625, 0.4375, 0.0, 0.5, 0.0, 0.5025, 0.0625, 0.4468, 0.0625, 0.5, 0.0, 0.5625, 0.0, 0.5628, 0.0625, 0.5025, 0.0625, 0.5625, 0.0, 0.625, 0.0, 0.625, 0.0625, 0.5628, 0.0625, 0.5628, 0.0625, 0.625, 0.0625, 0.625, 0.125, 0.563, 0.125, 0.563, 0.125, 0.625, 0.125, 0.625, 0.1875, 0.5631, 0.1875, 0.5631, 0.1875, 0.625, 0.1875, 0.625, 0.25, 0.5632, 0.25, 0.5051, 0.1875, 0.5631, 0.1875, 0.5632, 0.25, 0.5052, 0.25, 0.4548, 0.1875, 0.5051, 0.1875, 0.5052, 0.25, 0.4551, 0.25, 0.4162, 0.1875, 0.4548, 0.1875, 0.4551, 0.25, 0.4167, 0.25, 0.4132, 0.125, 0.4526, 0.125, 0.4548, 0.1875, 0.4162, 0.1875, 0.4041, 0.0625, 0.4468, 0.0625, 0.4526, 0.125, 0.4132, 0.125, 0.4551, 0.3125, 0.5052, 0.3125, 0.5052, 0.375, 0.4551, 0.375, 0.5052, 0.3125, 0.5632, 0.3125, 0.5632, 0.375, 0.5052, 0.375, 0.4551, 0.375, 0.5052, 0.375, 0.5052, 0.4375, 0.4551, 0.4375, 0.5052, 0.375, 0.5632, 0.375, 0.5632, 0.4375, 0.5052, 0.4375, 0.4167, 0.25, 0.4551, 0.25, 0.4551, 0.3125, 0.4167, 0.3125, 0.4551, 0.25, 0.5052, 0.25, 0.5052, 0.3125, 0.4551, 0.3125, 0.5052, 0.25, 0.5632, 0.25, 0.5632, 0.3125, 0.5052, 0.3125, 0.5632, 0.25, 0.625, 0.25, 0.625, 0.3125, 0.5632, 0.3125, 0.5632, 0.3125, 0.625, 0.3125, 0.625, 0.375, 0.5632, 0.375, 0.5632, 0.375, 0.625, 0.375, 0.625, 0.4375, 0.5632, 0.4375, 0.5632, 0.4375, 0.625, 0.4375, 0.625, 0.5, 0.5632, 0.5, 0.5052, 0.4375, 0.5632, 0.4375, 0.5632, 0.5, 0.5052, 0.5, 0.4551, 0.4375, 0.5052, 0.4375, 0.5052, 0.5, 0.4551, 0.5, 0.4167, 0.4375, 0.4551, 0.4375, 0.4551, 0.5, 0.4167, 0.5, 0.4167, 0.375, 0.4551, 0.375, 0.4551, 0.4375, 0.4167, 0.4375, 0.4167, 0.3125, 0.4551, 0.3125, 0.4551, 0.375, 0.4167, 0.375, 0.4551, 0.5625, 0.5052, 0.5625, 0.5052, 0.625, 0.4551, 0.625, 0.5052, 0.5625, 0.5632, 0.5625, 0.5632, 0.625, 0.5052, 0.625, 0.4551, 0.625, 0.5052, 0.625, 0.5052, 0.6875, 0.4551, 0.6875, 0.5052, 0.625, 0.5632, 0.625, 0.5632, 0.6875, 0.5052, 0.6875, 0.4167, 0.5, 0.4551, 0.5, 0.4551, 0.5625, 0.4167, 0.5625, 0.4551, 0.5, 0.5052, 0.5, 0.5052, 0.5625, 0.4551, 0.5625, 0.5052, 0.5, 0.5632, 0.5, 0.5632, 0.5625, 0.5052, 0.5625, 0.5632, 0.5, 0.625, 0.5, 0.625, 0.5625, 0.5632, 0.5625, 0.5632, 0.5625, 0.625, 0.5625, 0.625, 0.625, 0.5632, 0.625, 0.5632, 0.625, 0.625, 0.625, 0.625, 0.6875, 0.5632, 0.6875, 0.5632, 0.6875, 0.625, 0.6875, 0.625, 0.75, 0.5632, 0.75, 0.5052, 0.6875, 0.5632, 0.6875, 0.5632, 0.75, 0.5052, 0.75, 0.4551, 0.6875, 0.5052, 0.6875, 0.5052, 0.75, 0.4551, 0.75, 0.4167, 0.6875, 0.4551, 0.6875, 0.4551, 0.75, 0.4167, 0.75, 0.4167, 0.625, 0.4551, 0.625, 0.4551, 0.6875, 0.4167, 0.6875, 0.4167, 0.5625, 0.4551, 0.5625, 0.4551, 0.625, 0.4167, 0.625, 0.4548, 0.8125, 0.5051, 0.8125, 0.5043, 0.875, 0.4526, 0.875, 0.5051, 0.8125, 0.5631, 0.8125, 0.563, 0.875, 0.5043, 0.875, 0.4526, 0.875, 0.5043, 0.875, 0.5025, 0.9375, 0.4468, 0.9375, 0.5043, 0.875, 0.563, 0.875, 0.5628, 0.9375, 0.5025, 0.9375, 0.4167, 0.75, 0.4551, 0.75, 0.4548, 0.8125, 0.4162, 0.8125, 0.4551, 0.75, 0.5052, 0.75, 0.5051, 0.8125, 0.4548, 0.8125, 0.5052, 0.75, 0.5632, 0.75, 0.5631, 0.8125, 0.5051, 0.8125, 0.5632, 0.75, 0.625, 0.75, 0.625, 0.8125, 0.5631, 0.8125, 0.5631, 0.8125, 0.625, 0.8125, 0.625, 0.875, 0.563, 0.875, 0.563, 0.875, 0.625, 0.875, 0.625, 0.9375, 0.5628, 0.9375, 0.5628, 0.9375, 0.625, 0.9375, 0.625, 1.0, 0.5625, 1.0, 0.5025, 0.9375, 0.5628, 0.9375, 0.5625, 1.0, 0.5, 1.0, 0.4468, 0.9375, 0.5025, 0.9375, 0.5, 1.0, 0.4375, 1.0, 0.4041, 0.9375, 0.4468, 0.9375, 0.4375, 1.0, 0.375, 1.0, 0.4132, 0.875, 0.4526, 0.875, 0.4468, 0.9375, 0.4041, 0.9375, 0.4162, 0.8125, 0.4548, 0.8125, 0.4526, 0.875, 0.4132, 0.875, 0.375, 0.3125, 0.375, 0.375, 0.375, 0.375, 0.375, 0.3125, 0.375, 0.375, 0.375, 0.4375, 0.375, 0.4375, 0.375, 0.375, 0.375, 0.3125, 0.375, 0.375, 0.375, 0.375, 0.375, 0.3125, 0.375, 0.375, 0.375, 0.4375, 0.375, 0.4375, 0.375, 0.375, 0.375, 0.25, 0.375, 0.3125, 0.375, 0.3125, 0.375, 0.25, 0.375, 0.3125, 0.375, 0.375, 0.375, 0.375, 0.375, 0.3125, 0.375, 0.375, 0.375, 0.4375, 0.375, 0.4375, 0.375, 0.375, 0.375, 0.4375, 0.375, 0.5, 0.375, 0.5, 0.375, 0.4375, 0.375, 0.4375, 0.375, 0.5, 0.375, 0.5, 0.375, 0.4375, 0.375, 0.4375, 0.375, 0.5, 0.375, 0.5, 0.375, 0.4375, 0.375, 0.4375, 0.375, 0.5, 0.375, 0.5, 0.375, 0.4375, 0.375, 0.375, 0.375, 0.4375, 0.375, 0.4375, 0.375, 0.375, 0.375, 0.3125, 0.375, 0.375, 0.375, 0.375, 0.375, 0.3125, 0.375, 0.25, 0.375, 0.3125, 0.375, 0.3125, 0.375, 0.25, 0.375, 0.25, 0.375, 0.3125, 0.375, 0.3125, 0.375, 0.25, 0.375, 0.25, 0.375, 0.3125, 0.375, 0.3125, 0.375, 0.25, 0.6875, 0.5625, 0.75, 0.5625, 0.75, 0.625, 0.6875, 0.625, 0.75, 0.5625, 0.8125, 0.5625, 0.8125, 0.625, 0.75, 0.625, 0.6875, 0.625, 0.75, 0.625, 0.75, 0.6875, 0.6875, 0.6875, 0.75, 0.625, 0.8125, 0.625, 0.8125, 0.6875, 0.75, 0.6875, 0.625, 0.5, 0.6875, 0.5, 0.6875, 0.5625, 0.625, 0.5625, 0.6875, 0.5, 0.75, 0.5, 0.75, 0.5625, 0.6875, 0.5625, 0.75, 0.5, 0.8125, 0.5, 0.8125, 0.5625, 0.75, 0.5625, 0.8125, 0.5, 0.875, 0.5, 0.875, 0.5625, 0.8125, 0.5625, 0.8125, 0.5625, 0.875, 0.5625, 0.875, 0.625, 0.8125, 0.625, 0.8125, 0.625, 0.875, 0.625, 0.875, 0.6875, 0.8125, 0.6875, 0.8125, 0.6875, 0.875, 0.6875, 0.875, 0.75, 0.8125, 0.75, 0.75, 0.6875, 0.8125, 0.6875, 0.8125, 0.75, 0.75, 0.75, 0.6875, 0.6875, 0.75, 0.6875, 0.75, 0.75, 0.6875, 0.75, 0.625, 0.6875, 0.6875, 0.6875, 0.6875, 0.75, 0.625, 0.75, 0.625, 0.625, 0.6875, 0.625, 0.6875, 0.6875, 0.625, 0.6875, 0.625, 0.5625, 0.6875, 0.5625, 0.6875, 0.625, 0.625, 0.625, 0.375, 0.8125, 0.375, 0.875, 0.375, 0.875, 0.3749, 0.8125, 0.375, 0.875, 0.375, 0.9375, 0.375, 0.9375, 0.375, 0.875, 0.3749, 0.8125, 0.375, 0.875, 0.375, 0.875, 0.3748, 0.8125, 0.375, 0.875, 0.375, 0.9375, 0.375, 0.9375, 0.375, 0.875, 0.375, 0.75, 0.375, 0.8125, 0.375, 0.8125, 0.3749, 0.75, 0.375, 0.8125, 0.375, 0.875, 0.375, 0.875, 0.375, 0.8125, 0.375, 0.875, 0.375, 0.9375, 0.375, 0.9375, 0.375, 0.875, 0.375, 0.9375, 0.375, 1.0, 0.375, 1.0, 0.375, 0.9375, 0.375, 0.9375, 0.375, 1.0, 0.375, 1.0, 0.375, 0.9375, 0.375, 0.9375, 0.375, 1.0, 0.375, 1.0, 0.375, 0.9375, 0.375, 0.9375, 0.375, 1.0, 0.375, 1.0, 0.375, 0.9375, 0.375, 0.875, 0.375, 0.9375, 0.375, 0.9375, 0.375, 0.875, 0.3748, 0.8125, 0.375, 0.875, 0.375, 0.875, 0.375, 0.8125, 0.3724, 0.75, 0.3748, 0.8125, 0.375, 0.8125, 0.375, 0.75, 0.3741, 0.75, 0.3749, 0.8125, 0.3748, 0.8125, 0.3724, 0.75, 0.3749, 0.75, 0.375, 0.8125, 0.3749, 0.8125, 0.3741, 0.75, 0.375, 0.0625, 0.375, 0.125, 0.375, 0.125, 0.375, 0.0625, 0.375, 0.125, 0.375, 0.1875, 0.375, 0.1875, 0.375, 0.125, 0.375, 0.0625, 0.375, 0.125, 0.375, 0.125, 0.375, 0.0625, 0.375, 0.125, 0.375, 0.1875, 0.375, 0.1875, 0.375, 0.125, 0.375, 0.0, 0.375, 0.0625, 0.375, 0.0625, 0.375, 0.0, 0.375, 0.0625, 0.375, 0.125, 0.375, 0.125, 0.375, 0.0625, 0.375, 0.125, 0.375, 0.1875, 0.375, 0.1875, 0.375, 0.125, 0.375, 0.1875, 0.375, 0.25, 0.375, 0.25, 0.375, 0.1875, 0.375, 0.1875, 0.375, 0.25, 0.375, 0.25, 0.375, 0.1875, 0.375, 0.1875, 0.375, 0.25, 0.375, 0.25, 0.375, 0.1875, 0.375, 0.1875, 0.375, 0.25, 0.375, 0.25, 0.375, 0.1875, 0.375, 0.125, 0.375, 0.1875, 0.375, 0.1875, 0.375, 0.125, 0.375, 0.0625, 0.375, 0.125, 0.375, 0.125, 0.375, 0.0625, 0.375, 0.0, 0.375, 0.0625, 0.375, 0.0625, 0.375, 0.0, 0.375, 0.0, 0.375, 0.0625, 0.375, 0.0625, 0.375, 0.0, 0.375, 0.0, 0.375, 0.0625, 0.375, 0.0625, 0.375, 0.0, 0.375, 0.5625, 0.375, 0.625, 0.375, 0.625, 0.375, 0.5625, 0.375, 0.625, 0.375, 0.6875, 0.375, 0.6875, 0.375, 0.625, 0.375, 0.5625, 0.375, 0.625, 0.375, 0.625, 0.375, 0.5625, 0.375, 0.625, 0.375, 0.6875, 0.375, 0.6875, 0.375, 0.625, 0.375, 0.5, 0.375, 0.5625, 0.375, 0.5625, 0.375, 0.5, 0.375, 0.5625, 0.375, 0.625, 0.375, 0.625, 0.375, 0.5625, 0.375, 0.625, 0.375, 0.6875, 0.375, 0.6875, 0.375, 0.625, 0.375, 0.6875, 0.375, 0.75, 0.375, 0.75, 0.375, 0.6875, 0.375, 0.6875, 0.375, 0.75, 0.375, 0.75, 0.375, 0.6875, 0.375, 0.6875, 0.375, 0.75, 0.375, 0.75, 0.375, 0.6875, 0.375, 0.6875, 0.375, 0.75, 0.375, 0.75, 0.375, 0.6875, 0.375, 0.625, 0.375, 0.6875, 0.375, 0.6875, 0.375, 0.625, 0.375, 0.5625, 0.375, 0.625, 0.375, 0.625, 0.375, 0.5625, 0.375, 0.5, 0.375, 0.5625, 0.375, 0.5625, 0.375, 0.5, 0.375, 0.5, 0.375, 0.5625, 0.375, 0.5625, 0.375, 0.5, 0.375, 0.5, 0.375, 0.5625, 0.375, 0.5625, 0.375, 0.5, 0.375, 0.8125, 0.375, 0.875, 0.375, 0.875, 0.375, 0.8125, 0.375, 0.875, 0.375, 0.9375, 0.375, 0.9375, 0.375, 0.875, 0.375, 0.8125, 0.375, 0.875, 0.375, 0.875, 0.375, 0.8125, 0.375, 0.875, 0.375, 0.9375, 0.375, 0.9375, 0.375, 0.875, 0.375, 0.75, 0.375, 0.8125, 0.375, 0.8125, 0.375, 0.75, 0.375, 0.8125, 0.375, 0.875, 0.375, 0.875, 0.375, 0.8125, 0.375, 0.875, 0.375, 0.9375, 0.375, 0.9375, 0.375, 0.875, 0.375, 0.9375, 0.375, 1.0, 0.375, 1.0, 0.375, 0.9375, 0.375, 0.9375, 0.375, 1.0, 0.375, 1.0, 0.375, 0.9375, 0.375, 0.9375, 0.375, 1.0, 0.375, 1.0, 0.375, 0.9375, 0.375, 0.9375, 0.375, 1.0, 0.375, 1.0, 0.375, 0.9375, 0.375, 0.875, 0.375, 0.9375, 0.375, 0.9375, 0.375, 0.875, 0.375, 0.8125, 0.375, 0.875, 0.375, 0.875, 0.375, 0.8125, 0.375, 0.75, 0.375, 0.8125, 0.375, 0.8125, 0.375, 0.75, 0.375, 0.75, 0.375, 0.8125, 0.375, 0.8125, 0.375, 0.75, 0.375, 0.75, 0.375, 0.8125, 0.375, 0.8125, 0.375, 0.75, 0.3923, 0.8125, 0.3901, 0.875, 0.3793, 0.875, 0.3801, 0.8125, 0.3901, 0.875, 0.3843, 0.9375, 0.3775, 0.9375, 0.3793, 0.875, 0.3801, 0.8125, 0.3793, 0.875, 0.3755, 0.875, 0.3756, 0.8125, 0.3793, 0.875, 0.3775, 0.9375, 0.3753, 0.9375, 0.3755, 0.875, 0.4167, 0.75, 0.4162, 0.8125, 0.3923, 0.8125, 0.3926, 0.75, 0.4162, 0.8125, 0.4132, 0.875, 0.3901, 0.875, 0.3923, 0.8125, 0.4132, 0.875, 0.4041, 0.9375, 0.3843, 0.9375, 0.3901, 0.875, 0.4041, 0.9375, 0.375, 1.0, 0.375, 1.0, 0.3843, 0.9375, 0.3843, 0.9375, 0.375, 1.0, 0.375, 1.0, 0.3775, 0.9375, 0.3775, 0.9375, 0.375, 1.0, 0.375, 1.0, 0.3753, 0.9375, 0.3753, 0.9375, 0.375, 1.0, 0.375, 1.0, 0.375, 0.9375, 0.3755, 0.875, 0.3753, 0.9375, 0.375, 0.9375, 0.375, 0.875, 0.3756, 0.8125, 0.3755, 0.875, 0.375, 0.875, 0.375, 0.8125, 0.3757, 0.75, 0.3756, 0.8125, 0.375, 0.8125, 0.375, 0.75, 0.3802, 0.75, 0.3801, 0.8125, 0.3756, 0.8125, 0.3757, 0.75, 0.3926, 0.75, 0.3923, 0.8125, 0.3801, 0.8125, 0.3802, 0.75, 0.3926, 0.5625, 0.3926, 0.625, 0.3802, 0.625, 0.3802, 0.5625, 0.3926, 0.625, 0.3926, 0.6875, 0.3802, 0.6875, 0.3802, 0.625, 0.3802, 0.5625, 0.3802, 0.625, 0.3757, 0.625, 0.3757, 0.5625, 0.3802, 0.625, 0.3802, 0.6875, 0.3757, 0.6875, 0.3757, 0.625, 0.4167, 0.5, 0.4167, 0.5625, 0.3926, 0.5625, 0.3926, 0.5, 0.4167, 0.5625, 0.4167, 0.625, 0.3926, 0.625, 0.3926, 0.5625, 0.4167, 0.625, 0.4167, 0.6875, 0.3926, 0.6875, 0.3926, 0.625, 0.4167, 0.6875, 0.4167, 0.75, 0.3926, 0.75, 0.3926, 0.6875, 0.3926, 0.6875, 0.3926, 0.75, 0.3802, 0.75, 0.3802, 0.6875, 0.3802, 0.6875, 0.3802, 0.75, 0.3757, 0.75, 0.3757, 0.6875, 0.3757, 0.6875, 0.3757, 0.75, 0.375, 0.75, 0.375, 0.6875, 0.3757, 0.625, 0.3757, 0.6875, 0.375, 0.6875, 0.375, 0.625, 0.3757, 0.5625, 0.3757, 0.625, 0.375, 0.625, 0.375, 0.5625, 0.3757, 0.5, 0.3757, 0.5625, 0.375, 0.5625, 0.375, 0.5, 0.3802, 0.5, 0.3802, 0.5625, 0.3757, 0.5625, 0.3757, 0.5, 0.3926, 0.5, 0.3926, 0.5625, 0.3802, 0.5625, 0.3802, 0.5, 0.3843, 0.0625, 0.3901, 0.125, 0.3793, 0.125, 0.3775, 0.0625, 0.3901, 0.125, 0.3923, 0.1875, 0.3801, 0.1875, 0.3793, 0.125, 0.3775, 0.0625, 0.3793, 0.125, 0.3755, 0.125, 0.3753, 0.0625, 0.3793, 0.125, 0.3801, 0.1875, 0.3756, 0.1875, 0.3755, 0.125, 0.375, 0.0, 0.4041, 0.0625, 0.3843, 0.0625, 0.375, 0.0, 0.4041, 0.0625, 0.4132, 0.125, 0.3901, 0.125, 0.3843, 0.0625, 0.4132, 0.125, 0.4162, 0.1875, 0.3923, 0.1875, 0.3901, 0.125, 0.4162, 0.1875, 0.4167, 0.25, 0.3926, 0.25, 0.3923, 0.1875, 0.3923, 0.1875, 0.3926, 0.25, 0.3802, 0.25, 0.3801, 0.1875, 0.3801, 0.1875, 0.3802, 0.25, 0.3757, 0.25, 0.3756, 0.1875, 0.3756, 0.1875, 0.3757, 0.25, 0.375, 0.25, 0.375, 0.1875, 0.3755, 0.125, 0.3756, 0.1875, 0.375, 0.1875, 0.375, 0.125, 0.3753, 0.0625, 0.3755, 0.125, 0.375, 0.125, 0.375, 0.0625, 0.375, 0.0, 0.3753, 0.0625, 0.375, 0.0625, 0.375, 0.0, 0.375, 0.0, 0.3775, 0.0625, 0.3753, 0.0625, 0.375, 0.0, 0.375, 0.0, 0.3843, 0.0625, 0.3775, 0.0625, 0.375, 0.0, 0.3926, 0.3125, 0.3926, 0.375, 0.3802, 0.375, 0.3802, 0.3125, 0.3926, 0.375, 0.3926, 0.4375, 0.3802, 0.4375, 0.3802, 0.375, 0.3802, 0.3125, 0.3802, 0.375, 0.3757, 0.375, 0.3757, 0.3125, 0.3802, 0.375, 0.3802, 0.4375, 0.3757, 0.4375, 0.3757, 0.375, 0.4167, 0.25, 0.4167, 0.3125, 0.3926, 0.3125, 0.3926, 0.25, 0.4167, 0.3125, 0.4167, 0.375, 0.3926, 0.375, 0.3926, 0.3125, 0.4167, 0.375, 0.4167, 0.4375, 0.3926, 0.4375, 0.3926, 0.375, 0.4167, 0.4375, 0.4167, 0.5, 0.3926, 0.5, 0.3926, 0.4375, 0.3926, 0.4375, 0.3926, 0.5, 0.3802, 0.5, 0.3802, 0.4375, 0.3802, 0.4375, 0.3802, 0.5, 0.3757, 0.5, 0.3757, 0.4375, 0.3757, 0.4375, 0.3757, 0.5, 0.375, 0.5, 0.375, 0.4375, 0.3757, 0.375, 0.3757, 0.4375, 0.375, 0.4375, 0.375, 0.375, 0.3757, 0.3125, 0.3757, 0.375, 0.375, 0.375, 0.375, 0.3125, 0.3757, 0.25, 0.3757, 0.3125, 0.375, 0.3125, 0.375, 0.25, 0.3802, 0.25, 0.3802, 0.3125, 0.3757, 0.3125, 0.3757, 0.25, 0.3926, 0.25, 0.3926, 0.3125, 0.3802, 0.3125, 0.3802, 0.25, 0.1872, 0.5625, 0.2476, 0.5625, 0.2465, 0.625, 0.1871, 0.625, 0.2476, 0.5625, 0.3035, 0.5625, 0.2999, 0.625, 0.2465, 0.625, 0.1871, 0.625, 0.2465, 0.625, 0.2476, 0.6875, 0.1872, 0.6875, 0.2465, 0.625, 0.2999, 0.625, 0.3035, 0.6875, 0.2476, 0.6875, 0.125, 0.5, 0.1875, 0.5, 0.1872, 0.5625, 0.125, 0.5625, 0.1875, 0.5, 0.25, 0.5, 0.2476, 0.5625, 0.1872, 0.5625, 0.25, 0.5, 0.3125, 0.5, 0.3035, 0.5625, 0.2476, 0.5625, 0.3125, 0.5, 0.375, 0.5, 0.3463, 0.5625, 0.3035, 0.5625, 0.3035, 0.5625, 0.3463, 0.5625, 0.3403, 0.625, 0.2999, 0.625, 0.2999, 0.625, 0.3403, 0.625, 0.3463, 0.6875, 0.3035, 0.6875, 0.3035, 0.6875, 0.3463, 0.6875, 0.375, 0.75, 0.3125, 0.75, 0.2476, 0.6875, 0.3035, 0.6875, 0.3125, 0.75, 0.25, 0.75, 0.1872, 0.6875, 0.2476, 0.6875, 0.25, 0.75, 0.1875, 0.75, 0.125, 0.6875, 0.1872, 0.6875, 0.1875, 0.75, 0.125, 0.75, 0.125, 0.625, 0.1871, 0.625, 0.1872, 0.6875, 0.125, 0.6875, 0.125, 0.5625, 0.1872, 0.5625, 0.1871, 0.625, 0.125, 0.625, 0.375, 0.3125, 0.375, 0.375, 0.375, 0.375, 0.375, 0.3125, 0.375, 0.375, 0.375, 0.4375, 0.3749, 0.4375, 0.375, 0.375, 0.375, 0.3125, 0.375, 0.375, 0.375, 0.375, 0.375, 0.3125, 0.375, 0.375, 0.3749, 0.4375, 0.3748, 0.4375, 0.375, 0.375, 0.375, 0.25, 0.375, 0.3125, 0.375, 0.3125, 0.375, 0.25, 0.375, 0.3125, 0.375, 0.375, 0.375, 0.375, 0.375, 0.3125, 0.375, 0.375, 0.375, 0.4375, 0.375, 0.4375, 0.375, 0.375, 0.375, 0.4375, 0.375, 0.5, 0.3749, 0.5, 0.375, 0.4375, 0.375, 0.4375, 0.3749, 0.5, 0.3741, 0.5, 0.3749, 0.4375, 0.3749, 0.4375, 0.3741, 0.5, 0.3724, 0.5, 0.3748, 0.4375, 0.3748, 0.4375, 0.3724, 0.5, 0.375, 0.5, 0.375, 0.4375, 0.375, 0.375, 0.3748, 0.4375, 0.375, 0.4375, 0.375, 0.375, 0.375, 0.3125, 0.375, 0.375, 0.375, 0.375, 0.375, 0.3125, 0.375, 0.25, 0.375, 0.3125, 0.375, 0.3125, 0.375, 0.25, 0.375, 0.25, 0.375, 0.3125, 0.375, 0.3125, 0.375, 0.25, 0.375, 0.25, 0.375, 0.3125, 0.375, 0.3125, 0.375, 0.25, 0.3747, 0.5625, 0.3746, 0.625, 0.3715, 0.625, 0.3725, 0.5625, 0.3746, 0.625, 0.3747, 0.6875, 0.3725, 0.6875, 0.3715, 0.625, 0.3725, 0.5625, 0.3715, 0.625, 0.3624, 0.625, 0.3657, 0.5625, 0.3715, 0.625, 0.3725, 0.6875, 0.3657, 0.6875, 0.3624, 0.625, 0.375, 0.5, 0.375, 0.5625, 0.3747, 0.5625, 0.3749, 0.5, 0.375, 0.5625, 0.375, 0.625, 0.3746, 0.625, 0.3747, 0.5625, 0.375, 0.625, 0.375, 0.6875, 0.3747, 0.6875, 0.3746, 0.625, 0.375, 0.6875, 0.375, 0.75, 0.3749, 0.75, 0.3747, 0.6875, 0.3747, 0.6875, 0.3749, 0.75, 0.3741, 0.75, 0.3725, 0.6875, 0.3725, 0.6875, 0.3741, 0.75, 0.3724, 0.75, 0.3657, 0.6875, 0.3657, 0.6875, 0.3724, 0.75, 0.375, 0.75, 0.3463, 0.6875, 0.3624, 0.625, 0.3657, 0.6875, 0.3463, 0.6875, 0.3403, 0.625, 0.3657, 0.5625, 0.3624, 0.625, 0.3403, 0.625, 0.3463, 0.5625, 0.3724, 0.5, 0.3657, 0.5625, 0.3463, 0.5625, 0.375, 0.5, 0.3741, 0.5, 0.3725, 0.5625, 0.3657, 0.5625, 0.3724, 0.5, 0.3749, 0.5, 0.3747, 0.5625, 0.3725, 0.5625, 0.3741, 0.5, 0.375, 0.0625, 0.375, 0.125, 0.375, 0.125, 0.375, 0.0625, 0.375, 0.125, 0.375, 0.1875, 0.375, 0.1875, 0.375, 0.125, 0.375, 0.0625, 0.375, 0.125, 0.375, 0.125, 0.375, 0.0625, 0.375, 0.125, 0.375, 0.1875, 0.375, 0.1875, 0.375, 0.125, 0.375, 0.0, 0.375, 0.0625, 0.375, 0.0625, 0.375, 0.0, 0.375, 0.0625, 0.375, 0.125, 0.375, 0.125, 0.375, 0.0625, 0.375, 0.125, 0.375, 0.1875, 0.375, 0.1875, 0.375, 0.125, 0.375, 0.1875, 0.375, 0.25, 0.375, 0.25, 0.375, 0.1875, 0.375, 0.1875, 0.375, 0.25, 0.375, 0.25, 0.375, 0.1875, 0.375, 0.1875, 0.375, 0.25, 0.375, 0.25, 0.375, 0.1875, 0.375, 0.1875, 0.375, 0.25, 0.375, 0.25, 0.375, 0.1875, 0.375, 0.125, 0.375, 0.1875, 0.375, 0.1875, 0.375, 0.125, 0.375, 0.0625, 0.375, 0.125, 0.375, 0.125, 0.375, 0.0625, 0.375, 0.0, 0.375, 0.0625, 0.375, 0.0625, 0.375, 0.0, 0.375, 0.0, 0.375, 0.0625, 0.375, 0.0625, 0.375, 0.0, 0.375, 0.0, 0.375, 0.0625, 0.375, 0.0625, 0.375, 0.0])
me_cube_001.materials.append(mat_material_002)
me_cube_001.materials.append(mat_material_003)
me_cube_001.update()

# ---- objects
ob_circle = bpy.data.objects.new('Circle', me_circle)
ob_cube = bpy.data.objects.new('Cube', me_cube_001)

# ---- transforms, parenting, visibility, modifiers, constraints
ob_circle.location = (0.0, 0.0, 0.06457)
ob_circle.scale = (0.2163, 0.2163, 0.2163)
ob_cube.parent = ob_circle
ob_cube.matrix_parent_inverse = Matrix(((4.623, -0.0, 0.0, -0.0), (-0.0, 4.623, -0.0, 0.0), (0.0, -0.0, 4.623, -0.2985), (-0.0, 0.0, -0.0, 1.0)))
ob_cube.location = (-0.1741, 0.0, 1.871)
ob_cube.scale = (0.376, 0.376, 0.376)

# ---- collection membership
col_collection.objects.link(ob_circle)
col_collection.objects.link(ob_cube)

# ---- scene / render settings (as saved in the file)
scene.frame_start = 1; scene.frame_end = 250; scene.frame_set(1)
scene.render.engine = 'BLENDER_EEVEE_NEXT'
scene.cycles.sampling_pattern = 'TABULATED_SOBOL'
scene.view_settings.view_transform = 'Filmic'
bpy.context.view_layer.update()

# ---- added for rendering (the .blend has no active camera and no usable light): camera, sun
cam_auto = bpy.data.cameras.new('AutoCamera')
cam_auto.lens = 50.0
cam_auto.sensor_width = 36.0
cam_auto.clip_end = 1000.0
ob_auto_camera = bpy.data.objects.new('AutoCamera', cam_auto)
scene.collection.objects.link(ob_auto_camera)
ob_auto_camera.location = (2.30111, -2.90811, 3.08079)
ob_auto_camera.rotation_euler = (1.09748, -7.21219e-08, 0.694738)
scene.camera = ob_auto_camera
light_auto_sun = bpy.data.lights.new('AutoSun', 'SUN')
light_auto_sun.energy = 3.0
light_auto_sun.angle = 0.0523599
ob_auto_sun = bpy.data.objects.new('AutoSun', light_auto_sun)
scene.collection.objects.link(ob_auto_sun)
ob_auto_sun.rotation_euler = (0.872665, 0.174533, 0.523599)
bpy.context.view_layer.update()
